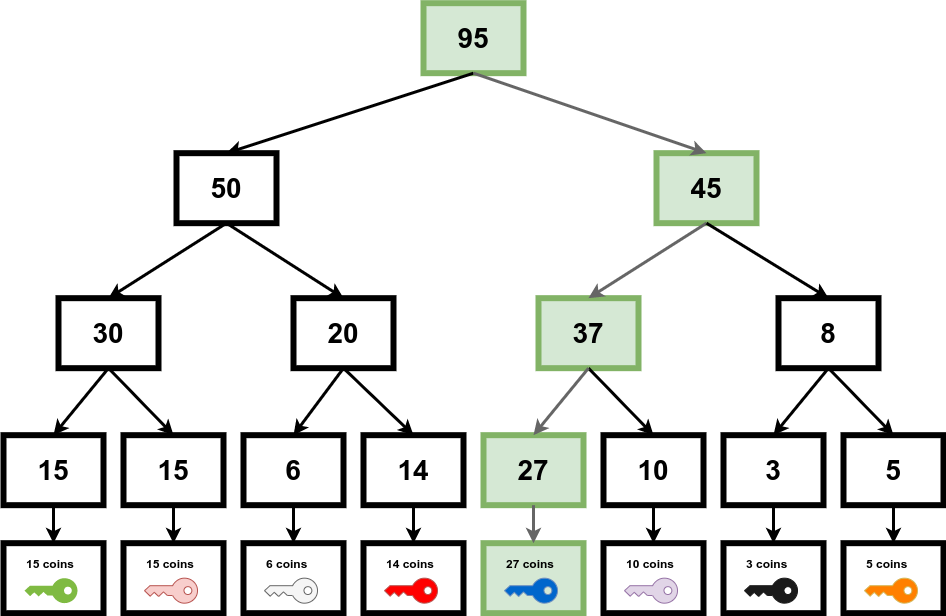

The diagram above was exported from draw.io. Its source (the exported page's mxGraphModel, read from the mxfile embedded in the PNG):
<mxGraphModel dx="1635" dy="846" grid="1" gridSize="10" guides="1" tooltips="1" connect="1" arrows="1" fold="1" page="1" pageScale="1" pageWidth="850" pageHeight="1100" background="#ffffff" math="0" shadow="0">
  <root>
    <mxCell id="0" />
    <mxCell id="1" parent="0" />
    <mxCell id="103a025c959de1d-1" value="&lt;font style=&quot;font-size: 28px&quot;&gt;&lt;b&gt;15&lt;/b&gt;&lt;/font&gt;" style="rounded=0;whiteSpace=wrap;html=1;strokeColor=#000000;strokeWidth=6;fillColor=#ffffff;" parent="1" vertex="1">
      <mxGeometry x="40" y="451.66666666666663" width="100" height="70" as="geometry" />
    </mxCell>
    <mxCell id="103a025c959de1d-6" value="&lt;b&gt;&lt;font style=&quot;font-size: 28px&quot;&gt;15&lt;/font&gt;&lt;/b&gt;" style="rounded=0;whiteSpace=wrap;html=1;strokeColor=#000000;strokeWidth=6;fillColor=#ffffff;" parent="1" vertex="1">
      <mxGeometry x="160" y="451.66666666666663" width="100" height="70" as="geometry" />
    </mxCell>
    <mxCell id="103a025c959de1d-9" value="&lt;font style=&quot;font-size: 28px&quot;&gt;&lt;b&gt;6&lt;/b&gt;&lt;/font&gt;" style="rounded=0;whiteSpace=wrap;html=1;strokeColor=#000000;strokeWidth=6;fillColor=#ffffff;" parent="1" vertex="1">
      <mxGeometry x="280" y="451.66666666666663" width="100" height="70" as="geometry" />
    </mxCell>
    <mxCell id="103a025c959de1d-12" value="&lt;b&gt;&lt;font style=&quot;font-size: 28px&quot;&gt;14&lt;/font&gt;&lt;/b&gt;" style="rounded=0;whiteSpace=wrap;html=1;strokeColor=#000000;strokeWidth=6;fillColor=#ffffff;" parent="1" vertex="1">
      <mxGeometry x="400" y="451.66666666666663" width="100" height="70" as="geometry" />
    </mxCell>
    <mxCell id="103a025c959de1d-15" value="&lt;b&gt;&lt;font style=&quot;font-size: 28px&quot;&gt;27&lt;/font&gt;&lt;/b&gt;" style="rounded=0;whiteSpace=wrap;html=1;strokeColor=#82b366;strokeWidth=6;fillColor=#d5e8d4;" parent="1" vertex="1">
      <mxGeometry x="520" y="451.66666666666663" width="100" height="70" as="geometry" />
    </mxCell>
    <mxCell id="103a025c959de1d-18" value="&lt;font style=&quot;font-size: 28px&quot;&gt;&lt;b&gt;10&lt;/b&gt;&lt;/font&gt;" style="rounded=0;whiteSpace=wrap;html=1;strokeColor=#000000;strokeWidth=6;fillColor=#ffffff;" parent="1" vertex="1">
      <mxGeometry x="640" y="451.66666666666663" width="100" height="70" as="geometry" />
    </mxCell>
    <mxCell id="103a025c959de1d-21" value="&lt;b&gt;&lt;font style=&quot;font-size: 28px&quot;&gt;3&lt;/font&gt;&lt;/b&gt;" style="rounded=0;whiteSpace=wrap;html=1;strokeColor=#000000;strokeWidth=6;fillColor=#ffffff;" parent="1" vertex="1">
      <mxGeometry x="760" y="451.66666666666663" width="100" height="70" as="geometry" />
    </mxCell>
    <mxCell id="103a025c959de1d-24" value="&lt;b&gt;&lt;font style=&quot;font-size: 28px&quot;&gt;5&lt;/font&gt;&lt;/b&gt;" style="rounded=0;whiteSpace=wrap;html=1;strokeColor=#000000;strokeWidth=6;fillColor=#ffffff;" parent="1" vertex="1">
      <mxGeometry x="880" y="451.66666666666663" width="100" height="70" as="geometry" />
    </mxCell>
    <mxCell id="103a025c959de1d-27" value="&lt;b&gt;&lt;font style=&quot;font-size: 28px&quot;&gt;30&lt;/font&gt;&lt;/b&gt;" style="rounded=0;whiteSpace=wrap;html=1;strokeColor=#000000;strokeWidth=6;fillColor=#ffffff;" parent="1" vertex="1">
      <mxGeometry x="95" y="314.66666666666663" width="100" height="70" as="geometry" />
    </mxCell>
    <mxCell id="103a025c959de1d-28" value="" style="endArrow=classic;html=1;strokeWidth=3;entryX=0.5;entryY=0;exitX=0.5;exitY=1;" parent="1" source="103a025c959de1d-27" target="103a025c959de1d-1" edge="1">
      <mxGeometry width="50" height="50" relative="1" as="geometry">
        <mxPoint x="320" y="240" as="sourcePoint" />
        <mxPoint x="370" y="190" as="targetPoint" />
      </mxGeometry>
    </mxCell>
    <mxCell id="103a025c959de1d-29" value="" style="endArrow=classic;html=1;strokeWidth=3;entryX=0.5;entryY=0;exitX=0.5;exitY=1;" parent="1" source="103a025c959de1d-27" target="103a025c959de1d-6" edge="1">
      <mxGeometry width="50" height="50" relative="1" as="geometry">
        <mxPoint x="159.8571428571429" y="360.28571428571433" as="sourcePoint" />
        <mxPoint x="99.85714285714289" y="461.7142857142858" as="targetPoint" />
      </mxGeometry>
    </mxCell>
    <mxCell id="103a025c959de1d-30" value="&lt;font style=&quot;font-size: 28px&quot;&gt;&lt;b&gt;20&lt;/b&gt;&lt;/font&gt;" style="rounded=0;whiteSpace=wrap;html=1;strokeColor=#000000;strokeWidth=6;fillColor=#ffffff;" parent="1" vertex="1">
      <mxGeometry x="330" y="314.66666666666663" width="100" height="70" as="geometry" />
    </mxCell>
    <mxCell id="103a025c959de1d-31" value="" style="endArrow=classic;html=1;strokeWidth=3;entryX=0.5;entryY=0;exitX=0.5;exitY=1;" parent="1" source="103a025c959de1d-30" target="103a025c959de1d-9" edge="1">
      <mxGeometry width="50" height="50" relative="1" as="geometry">
        <mxPoint x="159.8571428571429" y="360.28571428571433" as="sourcePoint" />
        <mxPoint x="99.85714285714289" y="461.7142857142858" as="targetPoint" />
      </mxGeometry>
    </mxCell>
    <mxCell id="103a025c959de1d-32" value="" style="endArrow=classic;html=1;strokeWidth=3;entryX=0.5;entryY=0;exitX=0.5;exitY=1;" parent="1" source="103a025c959de1d-30" target="103a025c959de1d-12" edge="1">
      <mxGeometry width="50" height="50" relative="1" as="geometry">
        <mxPoint x="159.8571428571429" y="360.28571428571433" as="sourcePoint" />
        <mxPoint x="219.8571428571429" y="461.7142857142858" as="targetPoint" />
      </mxGeometry>
    </mxCell>
    <mxCell id="103a025c959de1d-33" value="&lt;b&gt;&lt;font style=&quot;font-size: 28px&quot;&gt;37&lt;/font&gt;&lt;/b&gt;" style="rounded=0;whiteSpace=wrap;html=1;strokeColor=#82b366;strokeWidth=6;fillColor=#d5e8d4;" parent="1" vertex="1">
      <mxGeometry x="575" y="314.66666666666663" width="100" height="70" as="geometry" />
    </mxCell>
    <mxCell id="103a025c959de1d-34" value="" style="endArrow=classic;html=1;strokeWidth=3;entryX=0.5;entryY=0;exitX=0.5;exitY=1;" parent="1" source="103a025c959de1d-33" target="103a025c959de1d-18" edge="1">
      <mxGeometry width="50" height="50" relative="1" as="geometry">
        <mxPoint x="395.57142857142867" y="360.28571428571433" as="sourcePoint" />
        <mxPoint x="459.8571428571429" y="461.7142857142858" as="targetPoint" />
      </mxGeometry>
    </mxCell>
    <mxCell id="103a025c959de1d-35" value="" style="endArrow=classic;html=1;strokeWidth=3;entryX=0.5;entryY=0;exitX=0.5;exitY=1;fillColor=#f5f5f5;strokeColor=#666666;" parent="1" source="103a025c959de1d-33" target="103a025c959de1d-15" edge="1">
      <mxGeometry width="50" height="50" relative="1" as="geometry">
        <mxPoint x="405.57142857142867" y="370.28571428571433" as="sourcePoint" />
        <mxPoint x="469.8571428571429" y="471.7142857142858" as="targetPoint" />
      </mxGeometry>
    </mxCell>
    <mxCell id="103a025c959de1d-36" value="" style="rounded=0;whiteSpace=wrap;html=1;strokeColor=#000000;strokeWidth=6;fillColor=#ffffff;" parent="1" vertex="1">
      <mxGeometry x="40" y="559.6666666666666" width="100" height="70" as="geometry" />
    </mxCell>
    <mxCell id="103a025c959de1d-37" value="" style="shadow=0;dashed=0;html=1;strokeColor=none;labelPosition=center;verticalLabelPosition=bottom;verticalAlign=top;shape=mxgraph.office.security.key_permissions;fillColor=#7FBA42;rotation=90;" parent="1" vertex="1">
      <mxGeometry x="75" y="580.6666666666666" width="25" height="53" as="geometry" />
    </mxCell>
    <mxCell id="103a025c959de1d-38" value="&lt;b&gt;15 coins&lt;/b&gt;" style="text;html=1;resizable=0;points=[];autosize=1;align=left;verticalAlign=top;spacingTop=-4;" parent="1" vertex="1">
      <mxGeometry x="61" y="570.6666666666666" width="60" height="20" as="geometry" />
    </mxCell>
    <mxCell id="103a025c959de1d-39" value="" style="rounded=0;whiteSpace=wrap;html=1;strokeColor=#000000;strokeWidth=6;fillColor=#ffffff;" parent="1" vertex="1">
      <mxGeometry x="160" y="559.6666666666666" width="100" height="70" as="geometry" />
    </mxCell>
    <mxCell id="103a025c959de1d-40" value="" style="shadow=0;dashed=0;html=1;strokeColor=#b85450;labelPosition=center;verticalLabelPosition=bottom;verticalAlign=top;shape=mxgraph.office.security.key_permissions;fillColor=#f8cecc;rotation=90;" parent="1" vertex="1">
      <mxGeometry x="195" y="580.6666666666666" width="25" height="53" as="geometry" />
    </mxCell>
    <mxCell id="103a025c959de1d-41" value="&lt;b&gt;15 coins&lt;/b&gt;" style="text;html=1;resizable=0;points=[];autosize=1;align=left;verticalAlign=top;spacingTop=-4;" parent="1" vertex="1">
      <mxGeometry x="181" y="570.6666666666666" width="60" height="20" as="geometry" />
    </mxCell>
    <mxCell id="103a025c959de1d-42" value="" style="rounded=0;whiteSpace=wrap;html=1;strokeColor=#000000;strokeWidth=6;fillColor=#ffffff;" parent="1" vertex="1">
      <mxGeometry x="280" y="559.6666666666666" width="100" height="70" as="geometry" />
    </mxCell>
    <mxCell id="103a025c959de1d-43" value="" style="shadow=0;dashed=0;html=1;strokeColor=#666666;labelPosition=center;verticalLabelPosition=bottom;verticalAlign=top;shape=mxgraph.office.security.key_permissions;fillColor=#f5f5f5;rotation=90;" parent="1" vertex="1">
      <mxGeometry x="315" y="580.6666666666666" width="25" height="53" as="geometry" />
    </mxCell>
    <mxCell id="103a025c959de1d-44" value="&lt;b&gt;6 coins&lt;/b&gt;" style="text;html=1;resizable=0;points=[];autosize=1;align=left;verticalAlign=top;spacingTop=-4;" parent="1" vertex="1">
      <mxGeometry x="301" y="570.6666666666666" width="60" height="20" as="geometry" />
    </mxCell>
    <mxCell id="103a025c959de1d-45" value="" style="rounded=0;whiteSpace=wrap;html=1;strokeColor=#000000;strokeWidth=6;fillColor=#ffffff;" parent="1" vertex="1">
      <mxGeometry x="400" y="559.6666666666666" width="100" height="70" as="geometry" />
    </mxCell>
    <mxCell id="103a025c959de1d-46" value="" style="shadow=0;dashed=0;html=1;strokeColor=#b85450;labelPosition=center;verticalLabelPosition=bottom;verticalAlign=top;shape=mxgraph.office.security.key_permissions;fillColor=#FF0000;rotation=90;" parent="1" vertex="1">
      <mxGeometry x="435" y="580.6666666666666" width="25" height="53" as="geometry" />
    </mxCell>
    <mxCell id="103a025c959de1d-47" value="&lt;b&gt;14 coins&lt;/b&gt;" style="text;html=1;resizable=0;points=[];autosize=1;align=left;verticalAlign=top;spacingTop=-4;" parent="1" vertex="1">
      <mxGeometry x="421" y="570.6666666666666" width="60" height="20" as="geometry" />
    </mxCell>
    <mxCell id="103a025c959de1d-48" value="" style="rounded=0;whiteSpace=wrap;html=1;strokeColor=#82b366;strokeWidth=6;fillColor=#d5e8d4;" parent="1" vertex="1">
      <mxGeometry x="520" y="559.6666666666666" width="100" height="70" as="geometry" />
    </mxCell>
    <mxCell id="103a025c959de1d-49" value="" style="shadow=0;dashed=0;html=1;strokeColor=#6c8ebf;labelPosition=center;verticalLabelPosition=bottom;verticalAlign=top;shape=mxgraph.office.security.key_permissions;fillColor=#0066CC;rotation=90;" parent="1" vertex="1">
      <mxGeometry x="555" y="580.6666666666666" width="25" height="53" as="geometry" />
    </mxCell>
    <mxCell id="103a025c959de1d-50" value="&lt;b&gt;27 coins&lt;/b&gt;" style="text;html=1;resizable=0;points=[];autosize=1;align=left;verticalAlign=top;spacingTop=-4;" parent="1" vertex="1">
      <mxGeometry x="541" y="570.6666666666666" width="60" height="20" as="geometry" />
    </mxCell>
    <mxCell id="103a025c959de1d-51" value="" style="rounded=0;whiteSpace=wrap;html=1;strokeColor=#000000;strokeWidth=6;fillColor=#ffffff;" parent="1" vertex="1">
      <mxGeometry x="640" y="559.6666666666666" width="100" height="70" as="geometry" />
    </mxCell>
    <mxCell id="103a025c959de1d-52" value="" style="shadow=0;dashed=0;html=1;strokeColor=#9673a6;labelPosition=center;verticalLabelPosition=bottom;verticalAlign=top;shape=mxgraph.office.security.key_permissions;fillColor=#e1d5e7;rotation=90;" parent="1" vertex="1">
      <mxGeometry x="675" y="580.6666666666666" width="25" height="53" as="geometry" />
    </mxCell>
    <mxCell id="103a025c959de1d-53" value="&lt;b&gt;10 coins&lt;/b&gt;" style="text;html=1;resizable=0;points=[];autosize=1;align=left;verticalAlign=top;spacingTop=-4;" parent="1" vertex="1">
      <mxGeometry x="661" y="570.6666666666666" width="60" height="20" as="geometry" />
    </mxCell>
    <mxCell id="103a025c959de1d-54" value="" style="rounded=0;whiteSpace=wrap;html=1;strokeColor=#000000;strokeWidth=6;fillColor=#ffffff;" parent="1" vertex="1">
      <mxGeometry x="760" y="559.6666666666666" width="100" height="70" as="geometry" />
    </mxCell>
    <mxCell id="103a025c959de1d-55" value="" style="shadow=0;dashed=0;html=1;strokeColor=#1A1A1A;labelPosition=center;verticalLabelPosition=bottom;verticalAlign=top;shape=mxgraph.office.security.key_permissions;fillColor=#1A1A1A;rotation=90;" parent="1" vertex="1">
      <mxGeometry x="795" y="580.6666666666666" width="25" height="53" as="geometry" />
    </mxCell>
    <mxCell id="103a025c959de1d-56" value="&lt;b&gt;3 coins&lt;/b&gt;" style="text;html=1;resizable=0;points=[];autosize=1;align=left;verticalAlign=top;spacingTop=-4;" parent="1" vertex="1">
      <mxGeometry x="781" y="570.6666666666666" width="60" height="20" as="geometry" />
    </mxCell>
    <mxCell id="103a025c959de1d-57" value="" style="rounded=0;whiteSpace=wrap;html=1;strokeColor=#000000;strokeWidth=6;fillColor=#ffffff;" parent="1" vertex="1">
      <mxGeometry x="880" y="559.6666666666666" width="100" height="70" as="geometry" />
    </mxCell>
    <mxCell id="103a025c959de1d-58" value="" style="shadow=0;dashed=0;html=1;strokeColor=#d6b656;labelPosition=center;verticalLabelPosition=bottom;verticalAlign=top;shape=mxgraph.office.security.key_permissions;fillColor=#FF8000;rotation=90;" parent="1" vertex="1">
      <mxGeometry x="915" y="580.6666666666666" width="25" height="53" as="geometry" />
    </mxCell>
    <mxCell id="103a025c959de1d-59" value="&lt;b&gt;5 coins&lt;/b&gt;" style="text;html=1;resizable=0;points=[];autosize=1;align=left;verticalAlign=top;spacingTop=-4;" parent="1" vertex="1">
      <mxGeometry x="901" y="570.6666666666666" width="60" height="20" as="geometry" />
    </mxCell>
    <mxCell id="103a025c959de1d-60" value="&lt;span style=&quot;font-size: 28px&quot;&gt;&lt;b&gt;8&lt;/b&gt;&lt;/span&gt;" style="rounded=0;whiteSpace=wrap;html=1;strokeColor=#000000;strokeWidth=6;fillColor=#ffffff;" parent="1" vertex="1">
      <mxGeometry x="815" y="314.66666666666663" width="100" height="70" as="geometry" />
    </mxCell>
    <mxCell id="103a025c959de1d-61" value="" style="endArrow=classic;html=1;strokeWidth=3;entryX=0.5;entryY=0;exitX=0.5;exitY=1;" parent="1" source="103a025c959de1d-60" target="103a025c959de1d-24" edge="1">
      <mxGeometry width="50" height="50" relative="1" as="geometry">
        <mxPoint x="639.8571428571429" y="360.28571428571433" as="sourcePoint" />
        <mxPoint x="699.8571428571429" y="461.7142857142858" as="targetPoint" />
      </mxGeometry>
    </mxCell>
    <mxCell id="103a025c959de1d-62" value="" style="endArrow=classic;html=1;strokeWidth=3;entryX=0.5;entryY=0;exitX=0.5;exitY=1;" parent="1" source="103a025c959de1d-60" target="103a025c959de1d-21" edge="1">
      <mxGeometry width="50" height="50" relative="1" as="geometry">
        <mxPoint x="639.8571428571429" y="360.28571428571433" as="sourcePoint" />
        <mxPoint x="699.8571428571429" y="461.7142857142858" as="targetPoint" />
      </mxGeometry>
    </mxCell>
    <mxCell id="103a025c959de1d-63" value="" style="endArrow=classic;html=1;strokeWidth=3;entryX=0.5;entryY=0;exitX=0.5;exitY=1;" parent="1" source="103a025c959de1d-1" target="103a025c959de1d-36" edge="1">
      <mxGeometry width="50" height="50" relative="1" as="geometry">
        <mxPoint x="159.8571428571429" y="360.28571428571433" as="sourcePoint" />
        <mxPoint x="99.85714285714289" y="461.7142857142858" as="targetPoint" />
      </mxGeometry>
    </mxCell>
    <mxCell id="103a025c959de1d-64" value="" style="endArrow=classic;html=1;strokeWidth=3;entryX=0.5;entryY=0;exitX=0.5;exitY=1;" parent="1" source="103a025c959de1d-6" target="103a025c959de1d-39" edge="1">
      <mxGeometry width="50" height="50" relative="1" as="geometry">
        <mxPoint x="169.8571428571429" y="370.28571428571433" as="sourcePoint" />
        <mxPoint x="109.85714285714289" y="471.7142857142858" as="targetPoint" />
      </mxGeometry>
    </mxCell>
    <mxCell id="103a025c959de1d-65" value="" style="endArrow=classic;html=1;strokeWidth=3;entryX=0.5;entryY=0;exitX=0.5;exitY=1;" parent="1" source="103a025c959de1d-9" target="103a025c959de1d-42" edge="1">
      <mxGeometry width="50" height="50" relative="1" as="geometry">
        <mxPoint x="219.8571428571429" y="531.7142857142858" as="sourcePoint" />
        <mxPoint x="219.8571428571429" y="570.2857142857144" as="targetPoint" />
      </mxGeometry>
    </mxCell>
    <mxCell id="103a025c959de1d-66" value="" style="endArrow=classic;html=1;strokeWidth=3;entryX=0.5;entryY=0;exitX=0.5;exitY=1;" parent="1" source="103a025c959de1d-12" target="103a025c959de1d-45" edge="1">
      <mxGeometry width="50" height="50" relative="1" as="geometry">
        <mxPoint x="229.8571428571429" y="541.7142857142858" as="sourcePoint" />
        <mxPoint x="229.8571428571429" y="580.2857142857144" as="targetPoint" />
      </mxGeometry>
    </mxCell>
    <mxCell id="103a025c959de1d-67" value="" style="endArrow=classic;html=1;strokeWidth=3;entryX=0.5;entryY=0;exitX=0.5;exitY=1;fillColor=#f5f5f5;strokeColor=#666666;" parent="1" source="103a025c959de1d-15" target="103a025c959de1d-48" edge="1">
      <mxGeometry width="50" height="50" relative="1" as="geometry">
        <mxPoint x="239.8571428571429" y="551.7142857142858" as="sourcePoint" />
        <mxPoint x="239.8571428571429" y="590.2857142857144" as="targetPoint" />
      </mxGeometry>
    </mxCell>
    <mxCell id="103a025c959de1d-68" value="" style="endArrow=classic;html=1;strokeWidth=3;entryX=0.5;entryY=0;exitX=0.5;exitY=1;" parent="1" source="103a025c959de1d-18" target="103a025c959de1d-51" edge="1">
      <mxGeometry width="50" height="50" relative="1" as="geometry">
        <mxPoint x="249.8571428571429" y="561.7142857142858" as="sourcePoint" />
        <mxPoint x="249.8571428571429" y="600.2857142857144" as="targetPoint" />
      </mxGeometry>
    </mxCell>
    <mxCell id="103a025c959de1d-69" value="" style="endArrow=classic;html=1;strokeWidth=3;entryX=0.5;entryY=0;exitX=0.5;exitY=1;" parent="1" source="103a025c959de1d-21" target="103a025c959de1d-54" edge="1">
      <mxGeometry width="50" height="50" relative="1" as="geometry">
        <mxPoint x="259.8571428571429" y="571.7142857142858" as="sourcePoint" />
        <mxPoint x="259.8571428571429" y="610.2857142857144" as="targetPoint" />
      </mxGeometry>
    </mxCell>
    <mxCell id="103a025c959de1d-70" value="" style="endArrow=classic;html=1;strokeWidth=3;entryX=0.5;entryY=0;exitX=0.5;exitY=1;" parent="1" source="103a025c959de1d-24" target="103a025c959de1d-57" edge="1">
      <mxGeometry width="50" height="50" relative="1" as="geometry">
        <mxPoint x="269.8571428571429" y="581.7142857142858" as="sourcePoint" />
        <mxPoint x="269.8571428571429" y="620.2857142857144" as="targetPoint" />
      </mxGeometry>
    </mxCell>
    <mxCell id="103a025c959de1d-71" value="&lt;b&gt;&lt;font style=&quot;font-size: 28px&quot;&gt;50&lt;/font&gt;&lt;/b&gt;" style="rounded=0;whiteSpace=wrap;html=1;strokeColor=#000000;strokeWidth=6;fillColor=#ffffff;" parent="1" vertex="1">
      <mxGeometry x="213" y="169.66666666666663" width="100" height="70" as="geometry" />
    </mxCell>
    <mxCell id="103a025c959de1d-72" value="&lt;b&gt;&lt;font style=&quot;font-size: 28px&quot;&gt;45&lt;/font&gt;&lt;/b&gt;" style="rounded=0;whiteSpace=wrap;html=1;strokeColor=#82b366;strokeWidth=6;fillColor=#d5e8d4;" parent="1" vertex="1">
      <mxGeometry x="693" y="169.66666666666663" width="100" height="70" as="geometry" />
    </mxCell>
    <mxCell id="103a025c959de1d-73" value="" style="endArrow=classic;html=1;strokeWidth=3;entryX=0.5;entryY=0;exitX=0.5;exitY=1;" parent="1" source="103a025c959de1d-71" target="103a025c959de1d-27" edge="1">
      <mxGeometry width="50" height="50" relative="1" as="geometry">
        <mxPoint x="390" y="190" as="sourcePoint" />
        <mxPoint x="440" y="140" as="targetPoint" />
      </mxGeometry>
    </mxCell>
    <mxCell id="103a025c959de1d-75" value="" style="endArrow=classic;html=1;strokeWidth=3;exitX=0.5;exitY=1;entryX=0.5;entryY=0;" parent="1" source="103a025c959de1d-71" target="103a025c959de1d-30" edge="1">
      <mxGeometry width="50" height="50" relative="1" as="geometry">
        <mxPoint x="400" y="230" as="sourcePoint" />
        <mxPoint x="450" y="180" as="targetPoint" />
      </mxGeometry>
    </mxCell>
    <mxCell id="103a025c959de1d-77" value="" style="endArrow=classic;html=1;strokeWidth=3;entryX=0.5;entryY=0;exitX=0.5;exitY=1;fillColor=#f5f5f5;strokeColor=#666666;" parent="1" source="103a025c959de1d-72" target="103a025c959de1d-33" edge="1">
      <mxGeometry width="50" height="50" relative="1" as="geometry">
        <mxPoint x="560" y="220" as="sourcePoint" />
        <mxPoint x="610" y="170" as="targetPoint" />
      </mxGeometry>
    </mxCell>
    <mxCell id="103a025c959de1d-79" value="" style="endArrow=classic;html=1;strokeWidth=3;exitX=0.5;exitY=1;entryX=0.5;entryY=0;" parent="1" source="103a025c959de1d-72" target="103a025c959de1d-60" edge="1">
      <mxGeometry width="50" height="50" relative="1" as="geometry">
        <mxPoint x="940" y="180" as="sourcePoint" />
        <mxPoint x="990" y="130" as="targetPoint" />
      </mxGeometry>
    </mxCell>
    <mxCell id="103a025c959de1d-81" value="&lt;b&gt;&lt;font style=&quot;font-size: 28px&quot;&gt;95&lt;/font&gt;&lt;/b&gt;" style="rounded=0;whiteSpace=wrap;html=1;strokeColor=#82b366;strokeWidth=6;fillColor=#d5e8d4;" parent="1" vertex="1">
      <mxGeometry x="460" y="19.66666666666663" width="100" height="70" as="geometry" />
    </mxCell>
    <mxCell id="103a025c959de1d-82" value="" style="endArrow=classic;html=1;strokeWidth=3;entryX=0.5;entryY=0;exitX=0.5;exitY=1;" parent="1" source="103a025c959de1d-81" target="103a025c959de1d-71" edge="1">
      <mxGeometry width="50" height="50" relative="1" as="geometry">
        <mxPoint x="510" y="180" as="sourcePoint" />
        <mxPoint x="560" y="130" as="targetPoint" />
      </mxGeometry>
    </mxCell>
    <mxCell id="103a025c959de1d-84" value="" style="endArrow=classic;html=1;strokeWidth=3;exitX=0.5;exitY=1;entryX=0.5;entryY=0;fillColor=#f5f5f5;strokeColor=#666666;" parent="1" source="103a025c959de1d-81" target="103a025c959de1d-72" edge="1">
      <mxGeometry width="50" height="50" relative="1" as="geometry">
        <mxPoint x="720" y="200" as="sourcePoint" />
        <mxPoint x="770" y="150" as="targetPoint" />
      </mxGeometry>
    </mxCell>
  </root>
</mxGraphModel>